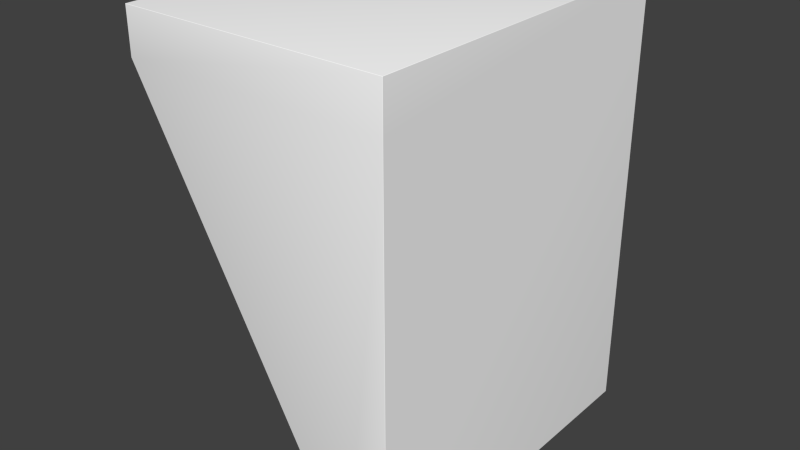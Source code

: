 # Source: nuclear2_alt.blend  (saved by Blender 2.70.5; exported with 4.5.12 LTS)
import bpy
from mathutils import Matrix  # noqa: F401  (used for matrix-valued properties, if any)

bpy.ops.wm.read_factory_settings(use_empty=True)
scene = bpy.context.scene
scene.name = 'Scene'

# ---- collections
col_collection_1 = bpy.data.collections.new('Collection 1'); scene.collection.children.link(col_collection_1)

# ---- materials (node trees are filled in below, after node groups)
mat_colobotmesh_mat_1 = bpy.data.materials.new('ColobotMesh_mat_1')
mat_colobotmesh_mat_1.alpha_threshold = 0.0
mat_colobotmesh_mat_1.use_transparent_shadow = False
mat_colobotmesh_mat_1.diffuse_color = (1.0, 1.0, 1.0, 1.0)
mat_colobotmesh_mat_1.specular_color = (0.0, 0.0, 0.0)
mat_colobotmesh_mat_1.roughness = 0.5
mat_colobotmesh_mat_2 = bpy.data.materials.new('ColobotMesh_mat_2')
mat_colobotmesh_mat_2.alpha_threshold = 0.0
mat_colobotmesh_mat_2.use_transparent_shadow = False
mat_colobotmesh_mat_2.diffuse_color = (1.0, 1.0, 1.0, 1.0)
mat_colobotmesh_mat_2.specular_color = (0.0, 0.0, 0.0)
mat_colobotmesh_mat_2.roughness = 0.5
mat_colobotmesh_mat_3 = bpy.data.materials.new('ColobotMesh_mat_3')
mat_colobotmesh_mat_3.alpha_threshold = 0.0
mat_colobotmesh_mat_3.use_transparent_shadow = False
mat_colobotmesh_mat_3.diffuse_color = (1.0, 1.0, 1.0, 1.0)
mat_colobotmesh_mat_3.specular_color = (0.0, 0.0, 0.0)
mat_colobotmesh_mat_3.roughness = 0.5

# ---- material node trees

# ---- world
world_world = bpy.data.worlds.new('World'); scene.world = world_world
world_world.color = (0.05088, 0.05088, 0.05088)
world_world.use_sun_shadow = False
world_world.sun_shadow_jitter_overblur = 0.0
world_world.cycles.sampling_method = 'MANUAL'
world_world.cycles.sample_map_resolution = 256

# ---- meshes
me_colobotmesh = bpy.data.meshes.new('ColobotMesh_')
me_colobotmesh.from_pydata([(4.985, -0.996, -3.0), (4.985, -0.996, 3.0), (-0.005642, -0.996, -3.0), (-0.01466, -0.9876, -3.008), (-0.01466, -0.996, -3.008), (-0.009091, -0.9954, -3.002), (-0.01202, -0.9936, -3.004), (-0.01397, -0.9908, -3.007), (-0.01362, -0.9967, -3.005), (-0.01154, -0.9969, -3.002), (-0.008741, -0.9967, -3.001), (-0.005642, -0.996, -4.0), (-0.01466, -0.996, -3.992), (-0.009091, -0.996, -3.999), (-0.01202, -0.996, -3.998), (-0.01397, -0.996, -3.995), (-0.01466, -0.004525, -3.992), (-0.006171, 0.00396, -3.992), (-0.005642, -0.004525, -4.0), (-0.01401, -0.001278, -3.992), (-0.01217, 0.001475, -3.992), (-0.01397, -0.004525, -3.995), (-0.01331, -0.001111, -3.995), (-0.01219, 0.001538, -3.995), (-0.01143, 0.0008318, -3.997), (-0.006049, 0.003314, -3.995), (-0.005906, 0.001475, -3.998), (-0.009418, 0.003314, -3.992), (-0.009508, 0.002657, -3.995), (-0.009489, 0.001538, -3.998), (-0.009091, -0.004525, -3.999), (-0.01202, -0.004525, -3.998), (-0.005763, -0.001278, -3.999), (-0.009346, -0.001111, -3.999), (-0.01212, -0.00105, -3.998), (5.977, 0.003961, -3.992), (5.985, -0.004524, -3.992), (5.977, -0.004524, -4.0), (5.98, 0.003315, -3.992), (5.983, 0.001476, -3.992), (5.977, 0.003315, -3.995), (5.98, 0.002536, -3.995), (5.982, 0.001044, -3.995), (5.982, 0.0003747, -3.996), (5.985, -0.004524, -3.995), (5.983, -0.004524, -3.998), (5.985, -0.001277, -3.992), (5.984, -0.001196, -3.995), (5.982, -0.001365, -3.997), (5.977, -0.001277, -3.999), (5.977, 0.001476, -3.998), (5.98, -0.004524, -3.999), (5.98, -0.001196, -3.999), (5.98, 0.001044, -3.997), (5.977, -0.996, -4.0), (5.985, -0.996, -3.992), (5.98, -0.996, -3.999), (5.983, -0.996, -3.998), (5.985, -0.996, -3.995), (5.985, -0.996, 3.992), (5.977, -0.996, 4.0), (5.985, -0.996, 3.995), (5.983, -0.996, 3.998), (5.98, -0.996, 3.999), (5.977, -0.004523, 4.0), (5.985, -0.004523, 3.992), (5.977, 0.003962, 3.992), (5.98, -0.004523, 3.999), (5.983, -0.004523, 3.998), (5.977, -0.001276, 3.999), (5.98, -0.001195, 3.999), (5.982, -0.001364, 3.997), (5.982, 0.0003757, 3.996), (5.985, -0.001276, 3.992), (5.983, 0.001477, 3.992), (5.985, -0.004523, 3.995), (5.984, -0.001195, 3.995), (5.982, 0.001045, 3.995), (5.977, 0.003316, 3.995), (5.977, 0.001477, 3.998), (5.98, 0.003316, 3.992), (5.98, 0.002537, 3.995), (5.98, 0.001045, 3.997), (-0.01466, -0.004524, 3.992), (-0.005642, -0.004524, 4.0), (-0.006171, 0.003961, 3.992), (-0.01397, -0.004524, 3.995), (-0.01202, -0.004524, 3.998), (-0.01401, -0.001277, 3.992), (-0.01331, -0.00111, 3.995), (-0.01212, -0.001049, 3.998), (-0.01143, 0.0008328, 3.997), (-0.005763, -0.001277, 3.999), (-0.005906, 0.001476, 3.998), (-0.009091, -0.004524, 3.999), (-0.009346, -0.00111, 3.999), (-0.009489, 0.001539, 3.998), (-0.009418, 0.003315, 3.992), (-0.01217, 0.001476, 3.992), (-0.006049, 0.003315, 3.995), (-0.009508, 0.002658, 3.995), (-0.01219, 0.001539, 3.995), (-0.005642, -0.996, 4.0), (-0.01466, -0.996, 3.992), (-0.009091, -0.996, 3.999), (-0.01202, -0.996, 3.998), (-0.01397, -0.996, 3.995), (4.985, -9.996, -3.992), (4.99, -9.988, -4.0), (4.986, -9.995, -3.995), (4.987, -9.994, -3.998), (4.988, -9.991, -3.999), (5.977, -9.988, -4.0), (5.985, -9.988, -3.992), (5.977, -9.996, -3.992), (5.98, -9.988, -3.999), (5.983, -9.988, -3.998), (5.977, -9.991, -3.999), (5.98, -9.991, -3.999), (5.983, -9.991, -3.998), (5.982, -9.993, -3.997), (5.985, -9.991, -3.992), (5.983, -9.994, -3.992), (5.985, -9.988, -3.995), (5.984, -9.991, -3.995), (5.983, -9.994, -3.995), (5.977, -9.995, -3.995), (5.977, -9.994, -3.998), (5.98, -9.995, -3.992), (5.98, -9.995, -3.995), (5.98, -9.994, -3.998), (4.985, -9.98, -3.0), (4.985, -9.996, -3.008), (4.994, -9.996, -3.008), (4.984, -9.984, -3.001), (4.984, -9.989, -3.002), (4.984, -9.993, -3.005), (4.991, -9.995, -3.007), (4.988, -9.991, -3.005), (4.986, -9.986, -3.003), (5.977, -9.996, 3.992), (5.985, -9.988, 3.992), (5.977, -9.988, 4.0), (5.98, -9.995, 3.992), (5.983, -9.994, 3.992), (5.977, -9.995, 3.995), (5.98, -9.995, 3.995), (5.983, -9.994, 3.995), (5.982, -9.993, 3.997), (5.985, -9.988, 3.995), (5.983, -9.988, 3.998), (5.985, -9.991, 3.992), (5.984, -9.991, 3.995), (5.983, -9.991, 3.998), (5.977, -9.991, 3.999), (5.977, -9.994, 3.998), (5.98, -9.988, 3.999), (5.98, -9.991, 3.999), (5.98, -9.994, 3.998), (4.99, -9.988, 4.0), (4.985, -9.996, 3.992), (4.988, -9.991, 3.999), (4.987, -9.994, 3.998), (4.986, -9.995, 3.995), (-0.01466, -0.9876, 3.008), (-0.005642, -0.996, 3.0), (-0.01466, -0.996, 3.008), (-0.01397, -0.9908, 3.007), (-0.01202, -0.9936, 3.004), (-0.009091, -0.9954, 3.002), (-0.008741, -0.9967, 3.001), (-0.01154, -0.9969, 3.002), (-0.01362, -0.9967, 3.005), (4.985, -9.996, 3.008), (4.985, -9.98, 3.0), (4.994, -9.996, 3.008), (4.984, -9.993, 3.005), (4.984, -9.989, 3.002), (4.984, -9.984, 3.001), (4.986, -9.986, 3.003), (4.988, -9.991, 3.005), (4.991, -9.995, 3.007)], [], [(54, 11, 18), (131, 0, 2), (159, 142, 60), (85, 66, 35), (141, 113, 55), (107, 114, 133), (107, 132, 4), (112, 108, 11), (133, 114, 140), (165, 2, 0), (36, 65, 59), (160, 173, 175), (83, 164, 166), (12, 4, 3), (173, 160, 103), (174, 165, 1), (131, 174, 1), (102, 60, 64), (8, 7, 3), (9, 6, 7), (5, 6, 9), (2, 5, 10), (16, 19, 22), (19, 20, 23), (21, 22, 34), (22, 23, 24), (17, 25, 28), (25, 26, 29), (27, 28, 23), (28, 29, 24), (18, 30, 33), (30, 31, 34), (32, 33, 29), (33, 34, 24), (35, 38, 41), (38, 39, 42), (40, 41, 53), (41, 42, 43), (36, 44, 47), (44, 45, 48), (46, 47, 42), (47, 48, 43), (37, 49, 52), (49, 50, 53), (51, 52, 48), (52, 53, 43), (64, 67, 70), (67, 68, 71), (69, 70, 82), (70, 71, 72), (65, 73, 76), (73, 74, 77), (75, 76, 71), (76, 77, 72), (66, 78, 81), (78, 79, 82), (80, 81, 77), (81, 82, 72), (83, 86, 89), (86, 87, 90), (88, 89, 101), (89, 90, 91), (84, 92, 95), (92, 93, 96), (94, 95, 90), (95, 96, 91), (85, 97, 100), (97, 98, 101), (99, 100, 96), (100, 101, 91), (112, 115, 118), (115, 116, 119), (117, 118, 130), (118, 119, 120), (113, 121, 124), (121, 122, 125), (123, 124, 119), (124, 125, 120), (114, 126, 129), (126, 127, 130), (128, 129, 125), (129, 130, 120), (137, 136, 132), (138, 135, 136), (134, 135, 138), (131, 134, 139), (140, 143, 146), (143, 144, 147), (145, 146, 158), (146, 147, 148), (141, 149, 152), (149, 150, 153), (151, 152, 147), (152, 153, 148), (142, 154, 157), (154, 155, 158), (156, 157, 153), (157, 158, 148), (170, 169, 165), (171, 168, 169), (167, 168, 171), (164, 167, 172), (179, 178, 174), (180, 177, 178), (176, 177, 180), (173, 176, 181), (11, 108, 111), (13, 111, 110), (14, 110, 109), (15, 109, 107), (83, 103, 106), (86, 106, 105), (87, 105, 104), (94, 104, 102), (36, 55, 58), (44, 58, 57), (45, 57, 56), (51, 56, 54), (59, 65, 75), (61, 75, 68), (62, 68, 67), (63, 67, 64), (66, 85, 99), (78, 99, 93), (79, 93, 92), (69, 92, 84), (103, 160, 163), (106, 163, 162), (105, 162, 161), (104, 161, 159), (60, 142, 156), (63, 156, 150), (62, 150, 149), (61, 149, 141), (55, 113, 123), (58, 123, 116), (57, 116, 115), (56, 115, 112), (17, 35, 40), (25, 40, 50), (26, 50, 49), (32, 49, 37), (12, 16, 21), (15, 21, 31), (14, 31, 30), (13, 30, 18), (142, 159, 161), (154, 161, 162), (155, 162, 163), (145, 163, 160), (108, 112, 117), (111, 117, 127), (110, 127, 126), (109, 126, 114), (35, 66, 80), (38, 80, 74), (39, 74, 73), (46, 73, 65), (164, 3, 7), (167, 7, 6), (168, 6, 5), (169, 5, 2), (140, 114, 128), (143, 128, 122), (144, 122, 121), (151, 121, 113), (173, 166, 172), (176, 172, 171), (177, 171, 170), (178, 170, 165), (16, 83, 88), (19, 88, 98), (20, 98, 97), (27, 97, 85), (131, 2, 10), (134, 10, 9), (135, 9, 8), (136, 8, 4), (133, 175, 181), (137, 181, 180), (138, 180, 179), (139, 179, 174), (164, 83, 16), (37, 54, 18), (102, 159, 60), (17, 85, 35), (59, 141, 55), (132, 107, 133), (12, 107, 4), (54, 112, 11), (175, 133, 140), (1, 165, 0), (55, 36, 59), (140, 160, 175), (103, 83, 166), (16, 12, 3), (166, 173, 103), (0, 131, 1), (84, 102, 64), (4, 8, 3), (8, 9, 7), (10, 5, 9), (21, 16, 22), (22, 19, 23), (31, 21, 34), (34, 22, 24), (27, 17, 28), (28, 25, 29), (20, 27, 23), (23, 28, 24), (32, 18, 33), (33, 30, 34), (26, 32, 29), (29, 33, 24), (40, 35, 41), (41, 38, 42), (50, 40, 53), (53, 41, 43), (46, 36, 47), (47, 44, 48), (39, 46, 42), (42, 47, 43), (51, 37, 52), (52, 49, 53), (45, 51, 48), (48, 52, 43), (69, 64, 70), (70, 67, 71), (79, 69, 82), (82, 70, 72), (75, 65, 76), (76, 73, 77), (68, 75, 71), (71, 76, 72), (80, 66, 81), (81, 78, 82), (74, 80, 77), (77, 81, 72), (88, 83, 89), (89, 86, 90), (98, 88, 101), (101, 89, 91), (94, 84, 95), (95, 92, 96), (87, 94, 90), (90, 95, 91), (99, 85, 100), (100, 97, 101), (93, 99, 96), (96, 100, 91), (117, 112, 118), (118, 115, 119), (127, 117, 130), (130, 118, 120), (123, 113, 124), (124, 121, 125), (116, 123, 119), (119, 124, 120), (128, 114, 129), (129, 126, 130), (122, 128, 125), (125, 129, 120), (133, 137, 132), (137, 138, 136), (139, 134, 138), (145, 140, 146), (146, 143, 147), (155, 145, 158), (158, 146, 148), (151, 141, 152), (152, 149, 153), (144, 151, 147), (147, 152, 148), (156, 142, 157), (157, 154, 158), (150, 156, 153), (153, 157, 148), (170, 171, 169), (172, 167, 171), (166, 164, 172), (179, 180, 178), (181, 176, 180), (175, 173, 181), (13, 11, 111), (14, 13, 110), (15, 14, 109), (12, 15, 107), (86, 83, 106), (87, 86, 105), (94, 87, 104), (84, 94, 102), (44, 36, 58), (45, 44, 57), (51, 45, 56), (37, 51, 54), (61, 59, 75), (62, 61, 68), (63, 62, 67), (60, 63, 64), (78, 66, 99), (79, 78, 93), (69, 79, 92), (64, 69, 84), (106, 103, 163), (105, 106, 162), (104, 105, 161), (102, 104, 159), (63, 60, 156), (62, 63, 150), (61, 62, 149), (59, 61, 141), (58, 55, 123), (57, 58, 116), (56, 57, 115), (54, 56, 112), (25, 17, 40), (26, 25, 50), (32, 26, 49), (18, 32, 37), (15, 12, 21), (14, 15, 31), (13, 14, 30), (11, 13, 18), (154, 142, 161), (155, 154, 162), (145, 155, 163), (140, 145, 160), (111, 108, 117), (110, 111, 127), (109, 110, 126), (107, 109, 114), (38, 35, 80), (39, 38, 74), (46, 39, 73), (36, 46, 65), (167, 164, 7), (168, 167, 6), (169, 168, 5), (165, 169, 2), (143, 140, 128), (144, 143, 122), (151, 144, 121), (141, 151, 113), (176, 173, 172), (177, 176, 171), (178, 177, 170), (174, 178, 165), (19, 16, 88), (20, 19, 98), (27, 20, 97), (17, 27, 85), (134, 131, 10), (135, 134, 9), (136, 135, 8), (132, 136, 4), (137, 133, 181), (138, 137, 180), (139, 138, 179), (131, 139, 174), (3, 164, 16)])
me_colobotmesh.polygons.foreach_set('use_smooth', [True] * 360)
me_colobotmesh.polygons.foreach_set('material_index', [0, 1, 0, 2, 0, 1, 1, 0, 1, 1, 0, 1, 1, 1, 1, 1, 1, 0, 1, 1, 1, 1, 1, 1, 1, 1, 2, 2, 2, 2, 0, 0, 0, 0, 2, 2, 2, 2, 0, 0, 0, 0, 0, 0, 0, 0, 0, 0, 0, 0, 0, 0, 0, 0, 2, 2, 2, 2, 1, 1, 1, 1, 0, 0, 0, 0, 2, 2, 2, 2, 0, 0, 0, 0, 0, 0, 0, 0, 1, 1, 1, 1, 1, 1, 1, 1, 1, 1, 1, 1, 0, 0, 0, 0, 0, 0, 0, 0, 1, 1, 1, 1, 1, 1, 1, 1, 0, 0, 1, 1, 1, 1, 0, 0, 0, 0, 0, 0, 0, 0, 0, 0, 2, 2, 0, 0, 1, 1, 0, 0, 0, 0, 0, 0, 0, 0, 0, 0, 2, 2, 0, 0, 1, 1, 0, 0, 0, 0, 1, 1, 0, 0, 1, 1, 2, 2, 0, 0, 1, 1, 1, 1, 1, 1, 0, 0, 1, 1, 1, 1, 1, 1, 2, 2, 1, 1, 1, 1, 1, 1, 1, 1, 1, 0, 0, 2, 0, 1, 1, 0, 1, 1, 0, 1, 1, 1, 1, 1, 0, 1, 1, 1, 1, 1, 1, 1, 2, 2, 2, 2, 0, 0, 0, 0, 2, 2, 2, 2, 0, 0, 0, 0, 0, 0, 0, 0, 0, 0, 0, 0, 0, 0, 0, 0, 2, 2, 2, 2, 1, 1, 1, 1, 0, 0, 0, 0, 2, 2, 2, 2, 0, 0, 0, 0, 0, 0, 0, 0, 1, 1, 1, 1, 1, 1, 1, 1, 1, 1, 1, 0, 0, 0, 0, 0, 0, 0, 0, 1, 1, 1, 1, 1, 1, 0, 0, 1, 1, 1, 1, 0, 0, 0, 0, 0, 0, 0, 0, 0, 0, 2, 2, 0, 0, 1, 1, 0, 0, 0, 0, 0, 0, 0, 0, 0, 0, 2, 2, 0, 0, 1, 1, 0, 0, 0, 0, 1, 1, 0, 0, 1, 1, 2, 2, 0, 0, 1, 1, 1, 1, 1, 1, 0, 0, 1, 1, 1, 1, 1, 1, 2, 2, 1, 1, 1, 1, 1, 1, 1, 1, 1])
_uv = me_colobotmesh.uv_layers.new(name='UV_1')
_uv.uv.foreach_set('vector', [0.5961, 0.8535, 0.8765, 0.8535, 0.8765, 0.8884, 0.6582, 0.9863, 0.666, 0.9941, 0.666, 0.9941, 0.6424, 0.5374, 0.5961, 0.5374, 0.5961, 0.8535, 0.2477, 0.9979, 0.002301, 0.9979, 0.002301, 0.8771, 0.5025, 0.0529, 0.9982, 0.0529, 0.9982, 0.3692, 0.6085, 0.985, 0.6098, 0.985, 0.6085, 0.9862, 0.6659, 0.9863, 0.6583, 0.9863, 0.6583, 0.9941, 0.5961, 0.5374, 0.6424, 0.5374, 0.8765, 0.8535, 0.6085, 0.9862, 0.6098, 0.985, 0.6098, 0.995, 0.6582, 0.9903, 0.666, 0.9863, 0.666, 0.9903, 0.9982, 0.4041, 0.5025, 0.4041, 0.5025, 0.3692, 0.6085, 0.995, 0.6085, 0.9938, 0.6085, 0.9938, 0.6637, 0.9958, 0.6649, 0.9945, 0.6649, 0.9945, 0.6649, 0.9858, 0.6649, 0.987, 0.6649, 0.987, 0.6659, 0.9863, 0.6583, 0.9863, 0.6583, 0.9941, 0.6582, 0.9863, 0.666, 0.9941, 0.666, 0.9941, 0.666, 0.9863, 0.6582, 0.9863, 0.6582, 0.9941, 0.8765, 0.8535, 0.5961, 0.8535, 0.5961, 0.8884, 0.666, 0.9941, 0.666, 0.9941, 0.666, 0.9941, 0.666, 0.9941, 0.666, 0.9941, 0.666, 0.9941, 0.666, 0.9941, 0.666, 0.9941, 0.666, 0.9941, 0.666, 0.9941, 0.666, 0.9941, 0.666, 0.9941, 0.6637, 0.9858, 0.6637, 0.9858, 0.6637, 0.9858, 0.6637, 0.9858, 0.6637, 0.9858, 0.6637, 0.9858, 0.6637, 0.9858, 0.6637, 0.9858, 0.6637, 0.9858, 0.6637, 0.9858, 0.6637, 0.9858, 0.6637, 0.9858, 0.2477, 0.8771, 0.2477, 0.877, 0.2478, 0.877, 0.2477, 0.877, 0.2477, 0.877, 0.2478, 0.877, 0.2478, 0.8771, 0.2478, 0.877, 0.2479, 0.877, 0.2478, 0.877, 0.2478, 0.877, 0.2479, 0.877, 0.8765, 0.8884, 0.8767, 0.8884, 0.8767, 0.8885, 0.8767, 0.8884, 0.8768, 0.8884, 0.8768, 0.8885, 0.8765, 0.8885, 0.8767, 0.8885, 0.8767, 0.8886, 0.8767, 0.8885, 0.8768, 0.8885, 0.8768, 0.8886, 0.002301, 0.8771, 0.002168, 0.8771, 0.002165, 0.877, 0.002168, 0.8771, 0.002055, 0.8771, 0.002073, 0.877, 0.002301, 0.877, 0.002165, 0.877, 0.002172, 0.877, 0.002165, 0.877, 0.002073, 0.877, 0.0021, 0.877, 0.9982, 0.4041, 0.9984, 0.4041, 0.9984, 0.4043, 0.9984, 0.4041, 0.9986, 0.4041, 0.9985, 0.4042, 0.9982, 0.4042, 0.9984, 0.4043, 0.9984, 0.4043, 0.9984, 0.4043, 0.9985, 0.4042, 0.9985, 0.4043, 0.5961, 0.8884, 0.5961, 0.8885, 0.5959, 0.8885, 0.5961, 0.8885, 0.5961, 0.8886, 0.596, 0.8886, 0.5959, 0.8884, 0.5959, 0.8885, 0.5958, 0.8885, 0.5959, 0.8885, 0.596, 0.8886, 0.5959, 0.8885, 0.5961, 0.8884, 0.5959, 0.8884, 0.5959, 0.8885, 0.5959, 0.8884, 0.5958, 0.8884, 0.5958, 0.8885, 0.5961, 0.8885, 0.5959, 0.8885, 0.596, 0.8886, 0.5959, 0.8885, 0.5958, 0.8885, 0.5959, 0.8885, 0.5025, 0.4041, 0.5025, 0.4042, 0.5023, 0.4043, 0.5025, 0.4042, 0.5025, 0.4043, 0.5023, 0.4043, 0.5023, 0.4041, 0.5023, 0.4043, 0.5021, 0.4042, 0.5023, 0.4043, 0.5023, 0.4043, 0.5022, 0.4043, 0.002301, 0.9979, 0.002301, 0.998, 0.002165, 0.998, 0.002301, 0.998, 0.002301, 0.998, 0.002172, 0.998, 0.002168, 0.9979, 0.002165, 0.998, 0.002073, 0.998, 0.002165, 0.998, 0.002172, 0.998, 0.0021, 0.998, 0.6637, 0.9958, 0.6637, 0.9958, 0.6637, 0.9958, 0.6637, 0.9958, 0.6637, 0.9958, 0.6637, 0.9958, 0.6637, 0.9958, 0.6637, 0.9958, 0.6637, 0.9958, 0.6637, 0.9958, 0.6637, 0.9958, 0.6637, 0.9958, 0.8765, 0.8884, 0.8765, 0.8885, 0.8767, 0.8885, 0.8765, 0.8885, 0.8765, 0.8886, 0.8767, 0.8886, 0.8767, 0.8884, 0.8767, 0.8885, 0.8768, 0.8885, 0.8767, 0.8885, 0.8767, 0.8886, 0.8768, 0.8886, 0.2477, 0.9979, 0.2478, 0.9979, 0.2478, 0.998, 0.2478, 0.9979, 0.2479, 0.9979, 0.2479, 0.998, 0.2477, 0.998, 0.2478, 0.998, 0.2478, 0.998, 0.2478, 0.998, 0.2479, 0.998, 0.2479, 0.998, 0.5961, 0.5374, 0.5959, 0.5374, 0.5959, 0.5373, 0.5959, 0.5374, 0.5958, 0.5374, 0.5958, 0.5373, 0.5961, 0.5373, 0.5959, 0.5373, 0.5959, 0.5372, 0.5959, 0.5373, 0.5958, 0.5373, 0.5958, 0.5372, 0.9982, 0.0529, 0.9982, 0.05278, 0.9984, 0.05278, 0.9982, 0.05278, 0.9982, 0.05269, 0.9984, 0.05268, 0.9984, 0.0529, 0.9984, 0.05278, 0.9986, 0.05278, 0.9984, 0.05278, 0.9984, 0.05268, 0.9985, 0.05271, 0.6098, 0.985, 0.6098, 0.985, 0.6098, 0.985, 0.6098, 0.985, 0.6098, 0.985, 0.6098, 0.985, 0.6098, 0.985, 0.6098, 0.985, 0.6098, 0.985, 0.6098, 0.985, 0.6098, 0.985, 0.6098, 0.985, 0.666, 0.9863, 0.666, 0.9863, 0.666, 0.9863, 0.666, 0.9863, 0.666, 0.9863, 0.666, 0.9863, 0.666, 0.9863, 0.666, 0.9863, 0.666, 0.9863, 0.666, 0.9863, 0.666, 0.9863, 0.666, 0.9863, 0.6098, 0.995, 0.6098, 0.995, 0.6098, 0.995, 0.6098, 0.995, 0.6098, 0.995, 0.6098, 0.995, 0.6098, 0.995, 0.6098, 0.995, 0.6098, 0.995, 0.6098, 0.995, 0.6098, 0.995, 0.6098, 0.995, 0.5025, 0.0529, 0.5023, 0.0529, 0.5023, 0.05278, 0.5023, 0.0529, 0.5021, 0.0529, 0.5021, 0.05277, 0.5025, 0.05278, 0.5023, 0.05278, 0.5023, 0.05268, 0.5023, 0.05278, 0.5021, 0.05277, 0.5021, 0.05271, 0.5961, 0.5374, 0.5961, 0.5373, 0.5959, 0.5373, 0.5961, 0.5373, 0.5961, 0.5372, 0.5959, 0.5372, 0.5959, 0.5374, 0.5959, 0.5373, 0.5958, 0.5373, 0.5959, 0.5373, 0.5959, 0.5372, 0.5958, 0.5372, 0.6649, 0.9945, 0.6649, 0.9945, 0.6649, 0.9945, 0.6649, 0.9945, 0.6649, 0.9945, 0.6649, 0.9945, 0.6649, 0.9945, 0.6649, 0.9945, 0.6649, 0.9945, 0.6649, 0.9945, 0.6649, 0.9945, 0.6649, 0.9945, 0.666, 0.9863, 0.666, 0.9863, 0.666, 0.9863, 0.666, 0.9863, 0.666, 0.9863, 0.666, 0.9863, 0.666, 0.9863, 0.666, 0.9863, 0.666, 0.9863, 0.6659, 0.9863, 0.666, 0.9863, 0.666, 0.9863, 0.8765, 0.8535, 0.6424, 0.5374, 0.6425, 0.5373, 0.8767, 0.8535, 0.6425, 0.5373, 0.6425, 0.5372, 0.666, 0.9941, 0.666, 0.9863, 0.666, 0.9863, 0.666, 0.9941, 0.666, 0.9863, 0.6659, 0.9863, 0.6637, 0.9958, 0.6649, 0.9958, 0.6649, 0.9958, 0.6637, 0.9958, 0.6649, 0.9958, 0.6649, 0.9958, 0.8768, 0.8884, 0.8768, 0.8535, 0.8767, 0.8535, 0.8767, 0.8884, 0.8767, 0.8535, 0.8765, 0.8535, 0.9982, 0.4041, 0.9982, 0.3692, 0.9984, 0.3692, 0.9984, 0.4041, 0.9984, 0.3692, 0.9986, 0.3692, 0.5958, 0.8884, 0.5958, 0.8535, 0.5959, 0.8535, 0.5959, 0.8884, 0.5959, 0.8535, 0.5961, 0.8535, 0.5025, 0.3692, 0.5025, 0.4041, 0.5023, 0.4041, 0.5023, 0.3692, 0.5023, 0.4041, 0.5021, 0.4041, 0.5958, 0.8535, 0.5958, 0.8884, 0.5959, 0.8884, 0.5959, 0.8535, 0.5959, 0.8884, 0.5961, 0.8884, 0.002301, 0.9979, 0.2477, 0.9979, 0.2477, 0.998, 0.002301, 0.998, 0.2477, 0.998, 0.2477, 0.998, 0.5961, 0.8886, 0.8765, 0.8886, 0.8765, 0.8885, 0.5961, 0.8885, 0.8765, 0.8885, 0.8765, 0.8884, 0.6583, 0.9941, 0.6583, 0.9863, 0.6582, 0.9863, 0.6582, 0.9941, 0.6582, 0.9863, 0.6582, 0.9863, 0.8768, 0.8535, 0.6425, 0.5372, 0.6425, 0.5373, 0.8767, 0.8535, 0.6425, 0.5373, 0.6424, 0.5374, 0.5961, 0.8535, 0.5961, 0.5374, 0.5959, 0.5374, 0.5959, 0.8535, 0.5959, 0.5374, 0.5958, 0.5374, 0.5021, 0.3692, 0.5021, 0.0529, 0.5023, 0.0529, 0.5023, 0.3692, 0.5023, 0.0529, 0.5025, 0.0529, 0.9982, 0.3692, 0.9982, 0.0529, 0.9984, 0.0529, 0.9984, 0.3692, 0.9984, 0.0529, 0.9986, 0.0529, 0.5958, 0.8535, 0.5958, 0.5374, 0.5959, 0.5374, 0.5959, 0.8535, 0.5959, 0.5374, 0.5961, 0.5374, 0.2477, 0.8771, 0.002301, 0.8771, 0.002301, 0.877, 0.2477, 0.877, 0.002301, 0.877, 0.002301, 0.877, 0.8765, 0.8886, 0.5961, 0.8886, 0.5961, 0.8885, 0.8765, 0.8885, 0.5961, 0.8885, 0.5961, 0.8884, 0.6649, 0.9858, 0.6637, 0.9858, 0.6637, 0.9858, 0.6649, 0.9858, 0.6637, 0.9858, 0.6637, 0.9858, 0.8768, 0.8535, 0.8768, 0.8884, 0.8767, 0.8884, 0.8767, 0.8535, 0.8767, 0.8884, 0.8765, 0.8884, 0.5961, 0.5374, 0.6424, 0.5374, 0.6425, 0.5373, 0.5961, 0.5373, 0.6425, 0.5373, 0.6425, 0.5372, 0.6098, 0.995, 0.6085, 0.995, 0.6085, 0.995, 0.6098, 0.995, 0.6085, 0.995, 0.6085, 0.995, 0.6424, 0.5374, 0.5961, 0.5374, 0.5961, 0.5373, 0.6425, 0.5373, 0.5961, 0.5373, 0.5961, 0.5372, 0.6085, 0.985, 0.6098, 0.985, 0.6098, 0.985, 0.6085, 0.985, 0.6098, 0.985, 0.6098, 0.985, 0.002301, 0.8771, 0.002301, 0.9979, 0.002168, 0.9979, 0.002168, 0.8771, 0.002168, 0.9979, 0.002055, 0.9979, 0.9982, 0.4043, 0.5025, 0.4043, 0.5025, 0.4042, 0.9982, 0.4042, 0.5025, 0.4042, 0.5025, 0.4041, 0.6649, 0.9945, 0.6649, 0.987, 0.6649, 0.987, 0.6649, 0.9945, 0.6649, 0.987, 0.6649, 0.987, 0.6582, 0.9903, 0.666, 0.9863, 0.666, 0.9863, 0.6582, 0.9903, 0.666, 0.9863, 0.666, 0.9863, 0.6098, 0.995, 0.6098, 0.985, 0.6098, 0.985, 0.6098, 0.995, 0.6098, 0.985, 0.6098, 0.985, 0.5025, 0.05269, 0.9982, 0.05269, 0.9982, 0.05278, 0.5025, 0.05278, 0.9982, 0.05278, 0.9982, 0.0529, 0.6659, 0.9863, 0.6659, 0.9941, 0.666, 0.9941, 0.666, 0.9863, 0.666, 0.9941, 0.666, 0.9941, 0.6582, 0.9863, 0.666, 0.9941, 0.666, 0.9941, 0.6582, 0.9863, 0.666, 0.9941, 0.666, 0.9941, 0.6637, 0.9858, 0.6637, 0.9958, 0.6637, 0.9958, 0.6637, 0.9858, 0.6637, 0.9958, 0.6637, 0.9958, 0.2479, 0.8771, 0.2479, 0.9979, 0.2478, 0.9979, 0.2478, 0.8771, 0.2478, 0.9979, 0.2477, 0.9979, 0.6582, 0.9863, 0.666, 0.9941, 0.666, 0.9941, 0.6582, 0.9863, 0.666, 0.9941, 0.666, 0.9941, 0.6582, 0.9863, 0.6582, 0.9941, 0.6582, 0.9941, 0.6582, 0.9863, 0.6582, 0.9941, 0.6583, 0.9941, 0.6085, 0.9862, 0.6085, 0.9938, 0.6085, 0.9938, 0.6085, 0.9862, 0.6085, 0.9938, 0.6085, 0.9938, 0.666, 0.9863, 0.6582, 0.9863, 0.6582, 0.9863, 0.666, 0.9863, 0.6582, 0.9863, 0.6582, 0.9863, 0.6649, 0.9945, 0.6637, 0.9958, 0.6637, 0.9858, 0.5961, 0.8884, 0.5961, 0.8535, 0.8765, 0.8884, 0.8765, 0.8535, 0.6424, 0.5374, 0.5961, 0.8535, 0.2477, 0.8771, 0.2477, 0.9979, 0.002301, 0.8771, 0.5025, 0.3692, 0.5025, 0.0529, 0.9982, 0.3692, 0.6085, 0.9862, 0.6085, 0.985, 0.6085, 0.9862, 0.6659, 0.9941, 0.6659, 0.9863, 0.6583, 0.9941, 0.5961, 0.8535, 0.5961, 0.5374, 0.8765, 0.8535, 0.6085, 0.9938, 0.6085, 0.9862, 0.6098, 0.995, 0.6582, 0.9941, 0.6582, 0.9903, 0.666, 0.9903, 0.9982, 0.3692, 0.9982, 0.4041, 0.5025, 0.3692, 0.6098, 0.995, 0.6085, 0.995, 0.6085, 0.9938, 0.6649, 0.9958, 0.6637, 0.9958, 0.6649, 0.9945, 0.6637, 0.9858, 0.6649, 0.9858, 0.6649, 0.987, 0.6659, 0.9941, 0.6659, 0.9863, 0.6583, 0.9941, 0.666, 0.9941, 0.666, 0.9863, 0.6582, 0.9941, 0.8765, 0.8884, 0.8765, 0.8535, 0.5961, 0.8884, 0.666, 0.9941, 0.666, 0.9941, 0.666, 0.9941, 0.666, 0.9941, 0.666, 0.9941, 0.666, 0.9941, 0.666, 0.9941, 0.666, 0.9941, 0.666, 0.9941, 0.6637, 0.9858, 0.6637, 0.9858, 0.6637, 0.9858, 0.6637, 0.9858, 0.6637, 0.9858, 0.6637, 0.9858, 0.6637, 0.9858, 0.6637, 0.9858, 0.6637, 0.9858, 0.6637, 0.9858, 0.6637, 0.9858, 0.6637, 0.9858, 0.2478, 0.8771, 0.2477, 0.8771, 0.2478, 0.877, 0.2478, 0.877, 0.2477, 0.877, 0.2478, 0.877, 0.2479, 0.8771, 0.2478, 0.8771, 0.2479, 0.877, 0.2479, 0.877, 0.2478, 0.877, 0.2479, 0.877, 0.8765, 0.8885, 0.8765, 0.8884, 0.8767, 0.8885, 0.8767, 0.8885, 0.8767, 0.8884, 0.8768, 0.8885, 0.8765, 0.8886, 0.8765, 0.8885, 0.8767, 0.8886, 0.8767, 0.8886, 0.8767, 0.8885, 0.8768, 0.8886, 0.002301, 0.877, 0.002301, 0.8771, 0.002165, 0.877, 0.002165, 0.877, 0.002168, 0.8771, 0.002073, 0.877, 0.002301, 0.877, 0.002301, 0.877, 0.002172, 0.877, 0.002172, 0.877, 0.002165, 0.877, 0.0021, 0.877, 0.9982, 0.4042, 0.9982, 0.4041, 0.9984, 0.4043, 0.9984, 0.4043, 0.9984, 0.4041, 0.9985, 0.4042, 0.9982, 0.4043, 0.9982, 0.4042, 0.9984, 0.4043, 0.9984, 0.4043, 0.9984, 0.4043, 0.9985, 0.4043, 0.5959, 0.8884, 0.5961, 0.8884, 0.5959, 0.8885, 0.5959, 0.8885, 0.5961, 0.8885, 0.596, 0.8886, 0.5958, 0.8884, 0.5959, 0.8884, 0.5958, 0.8885, 0.5958, 0.8885, 0.5959, 0.8885, 0.5959, 0.8885, 0.5961, 0.8885, 0.5961, 0.8884, 0.5959, 0.8885, 0.5959, 0.8885, 0.5959, 0.8884, 0.5958, 0.8885, 0.5961, 0.8886, 0.5961, 0.8885, 0.596, 0.8886, 0.596, 0.8886, 0.5959, 0.8885, 0.5959, 0.8885, 0.5023, 0.4041, 0.5025, 0.4041, 0.5023, 0.4043, 0.5023, 0.4043, 0.5025, 0.4042, 0.5023, 0.4043, 0.5021, 0.4041, 0.5023, 0.4041, 0.5021, 0.4042, 0.5021, 0.4042, 0.5023, 0.4043, 0.5022, 0.4043, 0.002168, 0.9979, 0.002301, 0.9979, 0.002165, 0.998, 0.002165, 0.998, 0.002301, 0.998, 0.002172, 0.998, 0.002055, 0.9979, 0.002168, 0.9979, 0.002073, 0.998, 0.002073, 0.998, 0.002165, 0.998, 0.0021, 0.998, 0.6637, 0.9958, 0.6637, 0.9958, 0.6637, 0.9958, 0.6637, 0.9958, 0.6637, 0.9958, 0.6637, 0.9958, 0.6637, 0.9958, 0.6637, 0.9958, 0.6637, 0.9958, 0.6637, 0.9958, 0.6637, 0.9958, 0.6637, 0.9958, 0.8767, 0.8884, 0.8765, 0.8884, 0.8767, 0.8885, 0.8767, 0.8885, 0.8765, 0.8885, 0.8767, 0.8886, 0.8768, 0.8884, 0.8767, 0.8884, 0.8768, 0.8885, 0.8768, 0.8885, 0.8767, 0.8885, 0.8768, 0.8886, 0.2477, 0.998, 0.2477, 0.9979, 0.2478, 0.998, 0.2478, 0.998, 0.2478, 0.9979, 0.2479, 0.998, 0.2477, 0.998, 0.2477, 0.998, 0.2478, 0.998, 0.2478, 0.998, 0.2478, 0.998, 0.2479, 0.998, 0.5961, 0.5373, 0.5961, 0.5374, 0.5959, 0.5373, 0.5959, 0.5373, 0.5959, 0.5374, 0.5958, 0.5373, 0.5961, 0.5372, 0.5961, 0.5373, 0.5959, 0.5372, 0.5959, 0.5372, 0.5959, 0.5373, 0.5958, 0.5372, 0.9984, 0.0529, 0.9982, 0.0529, 0.9984, 0.05278, 0.9984, 0.05278, 0.9982, 0.05278, 0.9984, 0.05268, 0.9986, 0.0529, 0.9984, 0.0529, 0.9986, 0.05278, 0.9986, 0.05278, 0.9984, 0.05278, 0.9985, 0.05271, 0.6098, 0.985, 0.6098, 0.985, 0.6098, 0.985, 0.6098, 0.985, 0.6098, 0.985, 0.6098, 0.985, 0.6098, 0.985, 0.6098, 0.985, 0.6098, 0.985, 0.6098, 0.985, 0.6098, 0.985, 0.6098, 0.985, 0.666, 0.9863, 0.666, 0.9863, 0.666, 0.9863, 0.666, 0.9863, 0.666, 0.9863, 0.666, 0.9863, 0.666, 0.9863, 0.666, 0.9863, 0.666, 0.9863, 0.6098, 0.995, 0.6098, 0.995, 0.6098, 0.995, 0.6098, 0.995, 0.6098, 0.995, 0.6098, 0.995, 0.6098, 0.995, 0.6098, 0.995, 0.6098, 0.995, 0.6098, 0.995, 0.6098, 0.995, 0.6098, 0.995, 0.5025, 0.05278, 0.5025, 0.0529, 0.5023, 0.05278, 0.5023, 0.05278, 0.5023, 0.0529, 0.5021, 0.05277, 0.5025, 0.05269, 0.5025, 0.05278, 0.5023, 0.05268, 0.5023, 0.05268, 0.5023, 0.05278, 0.5021, 0.05271, 0.5959, 0.5374, 0.5961, 0.5374, 0.5959, 0.5373, 0.5959, 0.5373, 0.5961, 0.5373, 0.5959, 0.5372, 0.5958, 0.5374, 0.5959, 0.5374, 0.5958, 0.5373, 0.5958, 0.5373, 0.5959, 0.5373, 0.5958, 0.5372, 0.6649, 0.9945, 0.6649, 0.9945, 0.6649, 0.9945, 0.6649, 0.9945, 0.6649, 0.9945, 0.6649, 0.9945, 0.6649, 0.9945, 0.6649, 0.9945, 0.6649, 0.9945, 0.666, 0.9863, 0.666, 0.9863, 0.666, 0.9863, 0.666, 0.9863, 0.666, 0.9863, 0.666, 0.9863, 0.6659, 0.9863, 0.6659, 0.9863, 0.666, 0.9863, 0.8767, 0.8535, 0.8765, 0.8535, 0.6425, 0.5373, 0.8768, 0.8535, 0.8767, 0.8535, 0.6425, 0.5372, 0.666, 0.9941, 0.666, 0.9941, 0.666, 0.9863, 0.6659, 0.9941, 0.666, 0.9941, 0.6659, 0.9863, 0.6637, 0.9958, 0.6637, 0.9958, 0.6649, 0.9958, 0.6637, 0.9958, 0.6637, 0.9958, 0.6649, 0.9958, 0.8767, 0.8884, 0.8768, 0.8884, 0.8767, 0.8535, 0.8765, 0.8884, 0.8767, 0.8884, 0.8765, 0.8535, 0.9984, 0.4041, 0.9982, 0.4041, 0.9984, 0.3692, 0.9986, 0.4041, 0.9984, 0.4041, 0.9986, 0.3692, 0.5959, 0.8884, 0.5958, 0.8884, 0.5959, 0.8535, 0.5961, 0.8884, 0.5959, 0.8884, 0.5961, 0.8535, 0.5023, 0.3692, 0.5025, 0.3692, 0.5023, 0.4041, 0.5021, 0.3692, 0.5023, 0.3692, 0.5021, 0.4041, 0.5959, 0.8535, 0.5958, 0.8535, 0.5959, 0.8884, 0.5961, 0.8535, 0.5959, 0.8535, 0.5961, 0.8884, 0.002301, 0.998, 0.002301, 0.9979, 0.2477, 0.998, 0.002301, 0.998, 0.002301, 0.998, 0.2477, 0.998, 0.5961, 0.8885, 0.5961, 0.8886, 0.8765, 0.8885, 0.5961, 0.8884, 0.5961, 0.8885, 0.8765, 0.8884, 0.6582, 0.9941, 0.6583, 0.9941, 0.6582, 0.9863, 0.6582, 0.9941, 0.6582, 0.9941, 0.6582, 0.9863, 0.8767, 0.8535, 0.8768, 0.8535, 0.6425, 0.5373, 0.8765, 0.8535, 0.8767, 0.8535, 0.6424, 0.5374, 0.5959, 0.8535, 0.5961, 0.8535, 0.5959, 0.5374, 0.5958, 0.8535, 0.5959, 0.8535, 0.5958, 0.5374, 0.5023, 0.3692, 0.5021, 0.3692, 0.5023, 0.0529, 0.5025, 0.3692, 0.5023, 0.3692, 0.5025, 0.0529, 0.9984, 0.3692, 0.9982, 0.3692, 0.9984, 0.0529, 0.9986, 0.3692, 0.9984, 0.3692, 0.9986, 0.0529, 0.5959, 0.8535, 0.5958, 0.8535, 0.5959, 0.5374, 0.5961, 0.8535, 0.5959, 0.8535, 0.5961, 0.5374, 0.2477, 0.877, 0.2477, 0.8771, 0.002301, 0.877, 0.2477, 0.877, 0.2477, 0.877, 0.002301, 0.877, 0.8765, 0.8885, 0.8765, 0.8886, 0.5961, 0.8885, 0.8765, 0.8884, 0.8765, 0.8885, 0.5961, 0.8884, 0.6649, 0.9858, 0.6649, 0.9858, 0.6637, 0.9858, 0.6649, 0.9858, 0.6649, 0.9858, 0.6637, 0.9858, 0.8767, 0.8535, 0.8768, 0.8535, 0.8767, 0.8884, 0.8765, 0.8535, 0.8767, 0.8535, 0.8765, 0.8884, 0.5961, 0.5373, 0.5961, 0.5374, 0.6425, 0.5373, 0.5961, 0.5372, 0.5961, 0.5373, 0.6425, 0.5372, 0.6098, 0.995, 0.6098, 0.995, 0.6085, 0.995, 0.6098, 0.995, 0.6098, 0.995, 0.6085, 0.995, 0.6425, 0.5373, 0.6424, 0.5374, 0.5961, 0.5373, 0.6425, 0.5372, 0.6425, 0.5373, 0.5961, 0.5372, 0.6085, 0.985, 0.6085, 0.985, 0.6098, 0.985, 0.6085, 0.985, 0.6085, 0.985, 0.6098, 0.985, 0.002168, 0.8771, 0.002301, 0.8771, 0.002168, 0.9979, 0.002055, 0.8771, 0.002168, 0.8771, 0.002055, 0.9979, 0.9982, 0.4042, 0.9982, 0.4043, 0.5025, 0.4042, 0.9982, 0.4041, 0.9982, 0.4042, 0.5025, 0.4041, 0.6649, 0.9945, 0.6649, 0.9945, 0.6649, 0.987, 0.6649, 0.9945, 0.6649, 0.9945, 0.6649, 0.987, 0.6582, 0.9903, 0.6582, 0.9903, 0.666, 0.9863, 0.6582, 0.9903, 0.6582, 0.9903, 0.666, 0.9863, 0.6098, 0.995, 0.6098, 0.995, 0.6098, 0.985, 0.6098, 0.995, 0.6098, 0.995, 0.6098, 0.985, 0.5025, 0.05278, 0.5025, 0.05269, 0.9982, 0.05278, 0.5025, 0.0529, 0.5025, 0.05278, 0.9982, 0.0529, 0.666, 0.9863, 0.6659, 0.9863, 0.666, 0.9941, 0.666, 0.9863, 0.666, 0.9863, 0.666, 0.9941, 0.6582, 0.9863, 0.6582, 0.9863, 0.666, 0.9941, 0.6582, 0.9863, 0.6582, 0.9863, 0.666, 0.9941, 0.6637, 0.9858, 0.6637, 0.9858, 0.6637, 0.9958, 0.6637, 0.9858, 0.6637, 0.9858, 0.6637, 0.9958, 0.2478, 0.8771, 0.2479, 0.8771, 0.2478, 0.9979, 0.2477, 0.8771, 0.2478, 0.8771, 0.2477, 0.9979, 0.6582, 0.9863, 0.6582, 0.9863, 0.666, 0.9941, 0.6582, 0.9863, 0.6582, 0.9863, 0.666, 0.9941, 0.6582, 0.9863, 0.6582, 0.9863, 0.6582, 0.9941, 0.6583, 0.9863, 0.6582, 0.9863, 0.6583, 0.9941, 0.6085, 0.9862, 0.6085, 0.9862, 0.6085, 0.9938, 0.6085, 0.9862, 0.6085, 0.9862, 0.6085, 0.9938, 0.666, 0.9863, 0.666, 0.9863, 0.6582, 0.9863, 0.666, 0.9863, 0.666, 0.9863, 0.6582, 0.9863, 0.6649, 0.987, 0.6649, 0.9945, 0.6637, 0.9858])
_uv.active_render = True
_uv = me_colobotmesh.uv_layers.new(name='UV_2')
_uv.uv.foreach_set('vector', [0.9986, 0.9, 0.001502, 0.9, 0.001502, 0.9992, 0.8333, 0.001623, 0.8333, 0.9, 0.001502, 0.9, 0.834, 0.0008485, 0.9986, 0.0008485, 0.9986, 0.9, 0.001414, 0.9989, 0.9986, 0.9989, 0.9986, 0.001061, 0.9998, 0.0008003, 0.9992, 0.8984, 0.001061, 0.0, 0.0, 0.0, 0.9915, 0.0, 0.008485, 0.0, 0.001061, 0.0, 0.1239, 0.0, 0.1239, 0.9, 0.9986, 0.0008485, 0.834, 0.0008485, 0.001502, 0.9, 0.1324, 0.0, 0.9926, 0.0, 0.9915, 0.0, 0.001502, 0.875, 0.001502, 0.125, 0.8333, 0.125, 0.9997, 0.9996, 0.9918, 0.8927, 0.001061, 0.001061, 0.8676, 0.0, 0.007425, 0.0, 0.007071, 0.0, 0.008485, 0.007637, 0.9915, 0.8924, 0.9915, 0.9008, 0.1239, 0.8924, 0.001061, 0.007637, 4.543e-13, 0.007637, 0.8761, 0.0, 0.9989, 0.0, 0.9989, 0.9, 0.8333, 0.001623, 0.001502, 0.9, 0.8333, 0.9, 0.125, 0.001623, 0.875, 0.001623, 0.875, 0.9, 0.001502, 0.9, 0.9986, 0.9, 0.9986, 0.9992, 0.0001727, 0.8999, 0.0001144, 0.9005, 5.354e-11, 0.9008, 0.0005188, 0.8999, 0.00044, 0.9002, 0.0001144, 0.9005, 0.0009275, 0.9001, 0.00044, 0.9002, 0.0005188, 0.8999, 0.001502, 0.9, 0.0009275, 0.9001, 0.0009858, 0.8999, 5.309e-11, 0.8924, -0.0004059, 0.8924, 5.327e-11, 0.8954, -0.0004059, 0.8924, -0.00075, 0.8924, -0.0003236, 0.8955, 0.0004059, 0.8953, 5.327e-11, 0.8954, 0.0003235, 0.8978, 5.327e-11, 0.8954, -0.0003236, 0.8955, 5.338e-11, 0.8972, 0.001414, 0.001061, 0.001434, 0.0006548, 0.000858, 0.0006339, 0.001434, 0.0006548, 0.001458, 0.0003107, 0.0008611, 0.0003028, 0.000873, 0.001061, 0.000858, 0.0006339, 0.0004104, 0.0006263, 0.000858, 0.0006339, 0.0008611, 0.0003028, 0.0005376, 0.000391, 0.001502, 0.9992, 0.0009275, 0.9992, 0.000885, 0.9995, 0.0009275, 0.9992, 0.00044, 0.9992, 0.0004221, 0.9995, 0.001482, 0.9995, 0.000885, 0.9995, 0.0008611, 0.9998, 0.000885, 0.9995, 0.0004221, 0.9995, 0.0005376, 0.9997, 0.9986, 0.001061, 0.9991, 0.001061, 0.9991, 0.0006446, 0.9991, 0.001061, 0.9996, 0.001061, 0.9995, 0.0006657, 0.9986, 0.0006548, 0.9991, 0.0006446, 0.9991, 0.0003646, 0.9991, 0.0006446, 0.9995, 0.0006657, 0.9994, 0.0004483, 0.9997, 0.9996, 0.9998, 0.9997, 0.9998, 0.9998, 0.9998, 0.9997, 0.9999, 0.9999, 0.9999, 0.9998, 0.9998, 0.9997, 0.9998, 0.9998, 0.9999, 0.9998, 0.9998, 0.9998, 0.9999, 0.9998, 0.9999, 0.9998, 0.9986, 0.9992, 0.9986, 0.9995, 0.9991, 0.9995, 0.9986, 0.9995, 0.9986, 0.9998, 0.9991, 0.9997, 0.9991, 0.9992, 0.9991, 0.9995, 0.9995, 0.9995, 0.9991, 0.9995, 0.9991, 0.9997, 0.9994, 0.9996, 0.9986, 0.9992, 0.9991, 0.9992, 0.9991, 0.9995, 0.9991, 0.9992, 0.9996, 0.9992, 0.9995, 0.9995, 0.9986, 0.9995, 0.9991, 0.9995, 0.9991, 0.9997, 0.9991, 0.9995, 0.9995, 0.9995, 0.9994, 0.9996, 0.9918, 0.8927, 0.995, 0.8956, 0.995, 0.8956, 0.995, 0.8956, 0.9976, 0.898, 0.9972, 0.8976, 0.9917, 0.8926, 0.995, 0.8956, 0.9948, 0.8954, 0.995, 0.8956, 0.9972, 0.8976, 0.9965, 0.8969, 0.9986, 0.9989, 0.9986, 0.9993, 0.9991, 0.9994, 0.9986, 0.9993, 0.9986, 0.9997, 0.9991, 0.9996, 0.9991, 0.9989, 0.9991, 0.9994, 0.9995, 0.9993, 0.9991, 0.9994, 0.9991, 0.9996, 0.9994, 0.9996, 5.309e-11, 0.0, 5.31e-11, -7.368e-05, 5.327e-11, 0.0, 5.31e-11, -7.368e-05, 5.311e-11, -0.0001715, 5.329e-11, -6.449e-05, 5.325e-11, 4.144e-05, 5.327e-11, 0.0, 5.34e-11, 2.717e-05, 5.327e-11, 0.0, 5.329e-11, -6.449e-05, 5.338e-11, 0.0, 0.001502, 0.9992, 0.001482, 0.9995, 0.000885, 0.9995, 0.001482, 0.9995, 0.001458, 0.9998, 0.0008611, 0.9998, 0.0009275, 0.9992, 0.000885, 0.9995, 0.0004221, 0.9995, 0.000885, 0.9995, 0.0008611, 0.9998, 0.0005376, 0.9997, 0.001414, 0.9989, 0.000873, 0.9989, 0.000858, 0.9994, 0.000873, 0.9989, 0.0004142, 0.9989, 0.0004104, 0.9994, 0.001434, 0.9993, 0.000858, 0.9994, 0.0008611, 0.9997, 0.000858, 0.9994, 0.0004104, 0.9994, 0.0005376, 0.9996, 0.9986, 0.0008485, 0.9991, 0.0008485, 0.9992, 0.0005071, 0.9991, 0.0008485, 0.9996, 0.0008485, 0.9996, 0.0005011, 0.9986, 0.0005238, 0.9992, 0.0005071, 0.9992, 0.0002422, 0.9992, 0.0005071, 0.9996, 0.0005011, 0.9995, 0.0003128, 0.9992, 0.8984, 0.9995, 0.8986, 0.9995, 0.899, 0.9995, 0.8986, 0.9998, 0.8989, 0.9998, 0.8993, 0.9992, 0.8987, 0.9995, 0.899, 0.9995, 0.8993, 0.9995, 0.899, 0.9998, 0.8993, 0.9997, 0.8994, 0.9926, 0.0, 0.9926, 0.0, 0.9956, 0.0, 0.9926, 0.0, 0.9926, 0.0, 0.9956, 0.0, 0.9954, 0.0, 0.9956, 0.0, 0.9979, 0.0, 0.9956, 0.0, 0.9956, 0.0, 0.9973, 0.0, 0.1241, 0.0001235, 0.1243, 0.0003276, 0.1239, 5.239e-11, 0.1243, 0.0004752, 0.1247, 0.000751, 0.1243, 0.0003276, 0.1249, 0.001206, 0.1247, 0.000751, 0.1243, 0.0004752, 0.125, 0.001623, 0.1249, 0.001206, 0.1247, 0.001002, 0.8263, 0.0, 0.8261, 0.0, 0.8291, 0.0, 0.8261, 0.0, 0.826, 0.0, 0.829, 0.0, 0.8291, 0.0, 0.8291, 0.0, 0.8314, 0.0, 0.8291, 0.0, 0.829, 0.0, 0.8307, 0.0, 0.9998, 0.0008003, 0.9999, 0.0004728, 0.9999, 0.0004783, 0.9999, 0.0004728, 0.9999, 0.0002135, 0.9999, 0.0002146, 0.9999, 0.0008382, 0.9999, 0.0004783, 0.9999, 0.0005058, 0.9999, 0.0004783, 0.9999, 0.0002146, 0.9999, 0.0002951, 0.9986, 0.0008485, 0.9986, 0.0005238, 0.9992, 0.0005071, 0.9986, 0.0005238, 0.9986, 0.0002485, 0.9992, 0.0002422, 0.9991, 0.0008485, 0.9992, 0.0005071, 0.9996, 0.0005011, 0.9992, 0.0005071, 0.9992, 0.0002422, 0.9995, 0.0003128, -2.186e-14, 3.116e-05, 4.191e-14, -1.775e-05, 0.0, 0.0, -2.103e-14, 2.07e-05, 1.419e-13, -3.413e-05, 4.191e-14, -1.775e-05, 2.864e-13, -3.047e-05, 1.419e-13, -3.413e-05, -2.103e-14, 2.07e-05, 4.543e-13, 0.0, 2.864e-13, -3.047e-05, 5.106e-15, -4.062e-06, 0.8753, 0.000738, 0.8751, 0.0009695, 0.875, 0.00124, 0.8757, 0.0002577, 0.8753, 0.0006389, 0.8751, 0.0009695, 0.8757, 0.0002985, 0.8753, 0.0006389, 0.8757, 0.0002577, 0.8761, 0.0, 0.8757, 0.0002985, 0.8759, -0.000128, 0.001502, 0.9, 0.834, 0.0008485, 0.8338, 0.0005238, 0.0009275, 0.9, 0.8338, 0.0005238, 0.8335, 0.0002485, 0.0003107, 0.8999, 0.0003107, 0.0001364, 0.0006548, 3.543e-05, 0.0006548, 0.9, 0.0006548, 3.543e-05, 0.001061, 0.0, 0.008485, 0.007637, 0.008485, 0.9992, 0.005238, 0.9995, 0.005238, 0.007961, 0.005238, 0.9995, 0.002485, 0.9998, 0.00044, 0.9992, 0.00044, 0.9, 0.0009275, 0.9, 0.0009275, 0.9992, 0.0009275, 0.9, 0.001502, 0.9, 0.9997, 0.9996, 0.9989, 0.9989, 0.9993, 0.9993, 0.9998, 0.9997, 0.9993, 0.9993, 0.9997, 0.9997, 0.9996, 0.9992, 0.9996, 0.9, 0.9991, 0.9, 0.9991, 0.9992, 0.9991, 0.9, 0.9986, 0.9, 0.001061, 0.001061, 0.9918, 0.8927, 0.9917, 0.8926, 0.0006548, 0.0006548, 0.9917, 0.8926, 0.9916, 0.8925, 0.9996, 0.9, 0.9996, 0.9992, 0.9991, 0.9992, 0.9991, 0.9, 0.9991, 0.9992, 0.9986, 0.9992, 0.9986, 0.9989, 0.001414, 0.9989, 0.001434, 0.9993, 0.9986, 0.9993, 0.001434, 0.9993, 0.001458, 0.9997, 0.9986, 0.9998, 0.001458, 0.9998, 0.001482, 0.9995, 0.9986, 0.9995, 0.001482, 0.9995, 0.001502, 0.9992, 0.9989, 0.9, 0.9989, 0.0, 0.9993, 3.543e-05, 0.9993, 0.9, 0.9993, 3.543e-05, 0.9997, 0.0001365, 0.00044, 0.9, 0.8335, 0.0002485, 0.8338, 0.0005238, 0.0009275, 0.9, 0.8338, 0.0005238, 0.834, 0.0008485, 0.9986, 0.9, 0.9986, 0.0008485, 0.9991, 0.0008485, 0.9991, 0.9, 0.9991, 0.0008485, 0.9996, 0.0008485, 0.9997, 0.0, 0.9999, 0.0002135, 0.9999, 0.0004728, 0.9993, 0.0, 0.9999, 0.0004728, 0.9998, 0.0008003, 0.001061, 0.0, 0.9992, 0.8984, 0.9992, 0.8987, 0.0006548, 0.0, 0.9992, 0.8987, 0.9991, 0.8989, 0.9996, 0.9, 0.9996, 0.0008485, 0.9991, 0.0008485, 0.9991, 0.9, 0.9991, 0.0008485, 0.9986, 0.0008485, 0.001414, 0.001061, 0.9986, 0.001061, 0.9986, 0.0006548, 0.001434, 0.0006548, 0.9986, 0.0006548, 0.9986, 0.0003107, 0.001458, 0.9998, 0.9986, 0.9998, 0.9986, 0.9995, 0.001482, 0.9995, 0.9986, 0.9995, 0.9986, 0.9992, 0.1239, 0.8924, 5.309e-11, 0.8924, 0.0004059, 0.8953, 0.1243, 0.8953, 0.0004059, 0.8953, 0.00075, 0.8978, 0.00044, 0.9, 0.00044, 0.9992, 0.0009275, 0.9992, 0.0009275, 0.9, 0.0009275, 0.9992, 0.001502, 0.9992, 0.9986, 0.0008485, 0.834, 0.0008485, 0.8338, 0.0005238, 0.9986, 0.0005238, 0.8338, 0.0005238, 0.8335, 0.0002485, 0.8315, 0.0, 0.8728, 0.0, 0.8704, 0.0, 0.8291, 0.0, 0.8704, 0.0, 0.8676, 0.0, 0.834, 0.0008485, 0.9986, 0.0008485, 0.9986, 0.0005238, 0.8338, 0.0005238, 0.9986, 0.0005238, 0.9986, 0.0002485, 0.00126, 0.0, 0.9915, 0.0, 0.9915, 0.0, 0.0003271, 0.0, 0.9915, 0.0, 0.9915, 0.0, 0.9986, 0.001061, 0.9986, 0.9989, 0.9991, 0.9989, 0.9991, 0.001061, 0.9991, 0.9989, 0.9996, 0.9989, 0.9999, 0.9998, 0.9976, 0.898, 0.995, 0.8956, 0.9998, 0.9997, 0.995, 0.8956, 0.9918, 0.8927, 4.543e-13, 0.0, 5.309e-11, 0.8676, 5.326e-11, 0.8704, 2.864e-13, -3.047e-05, 5.326e-11, 0.8704, 5.34e-11, 0.8729, 0.00044, 0.8755, 0.00044, 0.1245, 0.0009275, 0.1247, 0.0009275, 0.8753, 0.0009275, 0.1247, 0.001502, 0.125, 0.9915, 0.0, 0.9926, 0.0, 0.9954, 0.0, 0.9948, 0.0, 0.9954, 0.0, 0.9978, 0.0, 0.9999, 0.0008885, 0.9998, 0.8989, 0.9995, 0.8986, 0.9999, 0.0008382, 0.9995, 0.8986, 0.9992, 0.8984, 0.8761, 0.0, 0.8761, 0.9, 0.8757, 0.8999, 0.8757, 0.0002985, 0.8757, 0.8999, 0.8753, 0.8998, 0.8331, 0.000751, 0.0005188, 0.8999, 0.0009858, 0.8999, 0.8331, 0.001206, 0.0009858, 0.8999, 0.001502, 0.9, 4.543e-13, 0.007425, 5.309e-11, 0.0, 5.325e-11, 4.144e-05, 2.978e-13, 0.004542, 5.325e-11, 4.144e-05, 5.338e-11, 4.088e-05, 0.0004142, 0.001061, 0.0004142, 0.9989, 0.000873, 0.9989, 0.000873, 0.001061, 0.000873, 0.9989, 0.001414, 0.9989, 0.8333, 0.001623, 0.001502, 0.9, 0.0009858, 0.8999, 0.8331, 0.001206, 0.0009858, 0.8999, 0.0005188, 0.8999, 0.1247, 0.0006389, 0.1247, 0.8998, 0.1243, 0.8999, 0.1243, 0.0002985, 0.1243, 0.8999, 0.1239, 0.9, 0.1324, 0.0, 0.008485, 0.0, 0.005232, 0.0, 0.1296, 0.0, 0.005232, 0.0, 0.002479, 0.0, 0.1243, 0.0004752, 0.8757, 0.0004752, 0.8753, 0.001002, 0.1247, 0.001002, 0.8753, 0.001002, 0.875, 0.001623, 4.543e-13, 0.0, 5.309e-11, 0.0, 4.543e-13, 0.007425, 0.9986, 0.9992, 0.9986, 0.9, 0.001502, 0.9992, 0.001502, 0.9, 0.834, 0.0008485, 0.9986, 0.9, 0.001414, 0.001061, 0.001414, 0.9989, 0.9986, 0.001061, 0.9989, 0.0, 0.9998, 0.0008003, 0.001061, 0.0, 0.0, 0.0, 0.0, 0.0, 0.008485, 0.0, 0.001061, 0.9, 0.001061, 0.0, 0.1239, 0.9, 0.9986, 0.9, 0.9986, 0.0008485, 0.001502, 0.9, 0.008485, 0.0, 0.1324, 0.0, 0.9915, 0.0, 0.8333, 0.875, 0.001502, 0.875, 0.8333, 0.125, 0.9989, 0.9989, 0.9997, 0.9996, 0.001061, 0.001061, 0.8263, 0.0, 0.8676, 0.0, 0.007071, 0.0, 0.008485, 0.9992, 0.008485, 0.007637, 0.9915, 0.9008, 5.309e-11, 0.8924, 0.1239, 0.8924, 4.543e-13, 0.007637, 0.8761, 0.9, 0.8761, 0.0, 0.9989, 0.9, 0.125, 0.9, 0.125, 0.001623, 0.875, 0.9, 0.001502, 0.9992, 0.001502, 0.9, 0.9986, 0.9992, 5.354e-11, 0.9, 0.0001727, 0.8999, 5.354e-11, 0.9008, 0.0001727, 0.8999, 0.0005188, 0.8999, 0.0001144, 0.9005, 0.0009858, 0.8999, 0.0009275, 0.9001, 0.0005188, 0.8999, 0.0004059, 0.8953, 5.309e-11, 0.8924, 5.327e-11, 0.8954, 5.327e-11, 0.8954, -0.0004059, 0.8924, -0.0003236, 0.8955, 0.00075, 0.8978, 0.0004059, 0.8953, 0.0003235, 0.8978, 0.0003235, 0.8978, 5.327e-11, 0.8954, 5.338e-11, 0.8972, 0.000873, 0.001061, 0.001414, 0.001061, 0.000858, 0.0006339, 0.000858, 0.0006339, 0.001434, 0.0006548, 0.0008611, 0.0003028, 0.0004142, 0.001061, 0.000873, 0.001061, 0.0004104, 0.0006263, 0.0004104, 0.0006263, 0.000858, 0.0006339, 0.0005376, 0.000391, 0.001482, 0.9995, 0.001502, 0.9992, 0.000885, 0.9995, 0.000885, 0.9995, 0.0009275, 0.9992, 0.0004221, 0.9995, 0.001458, 0.9998, 0.001482, 0.9995, 0.0008611, 0.9998, 0.0008611, 0.9998, 0.000885, 0.9995, 0.0005376, 0.9997, 0.9986, 0.0006548, 0.9986, 0.001061, 0.9991, 0.0006446, 0.9991, 0.0006446, 0.9991, 0.001061, 0.9995, 0.0006657, 0.9986, 0.0003107, 0.9986, 0.0006548, 0.9991, 0.0003646, 0.9991, 0.0003646, 0.9991, 0.0006446, 0.9994, 0.0004483, 0.9998, 0.9997, 0.9997, 0.9996, 0.9998, 0.9998, 0.9998, 0.9998, 0.9998, 0.9997, 0.9999, 0.9998, 0.9999, 0.9998, 0.9998, 0.9997, 0.9999, 0.9998, 0.9999, 0.9998, 0.9998, 0.9998, 0.9999, 0.9998, 0.9991, 0.9992, 0.9986, 0.9992, 0.9991, 0.9995, 0.9991, 0.9995, 0.9986, 0.9995, 0.9991, 0.9997, 0.9996, 0.9992, 0.9991, 0.9992, 0.9995, 0.9995, 0.9995, 0.9995, 0.9991, 0.9995, 0.9994, 0.9996, 0.9986, 0.9995, 0.9986, 0.9992, 0.9991, 0.9995, 0.9991, 0.9995, 0.9991, 0.9992, 0.9995, 0.9995, 0.9986, 0.9998, 0.9986, 0.9995, 0.9991, 0.9997, 0.9991, 0.9997, 0.9991, 0.9995, 0.9994, 0.9996, 0.9917, 0.8926, 0.9918, 0.8927, 0.995, 0.8956, 0.995, 0.8956, 0.995, 0.8956, 0.9972, 0.8976, 0.9916, 0.8925, 0.9917, 0.8926, 0.9948, 0.8954, 0.9948, 0.8954, 0.995, 0.8956, 0.9965, 0.8969, 0.9991, 0.9989, 0.9986, 0.9989, 0.9991, 0.9994, 0.9991, 0.9994, 0.9986, 0.9993, 0.9991, 0.9996, 0.9996, 0.9989, 0.9991, 0.9989, 0.9995, 0.9993, 0.9995, 0.9993, 0.9991, 0.9994, 0.9994, 0.9996, 5.325e-11, 4.144e-05, 5.309e-11, 0.0, 5.327e-11, 0.0, 5.327e-11, 0.0, 5.31e-11, -7.368e-05, 5.329e-11, -6.449e-05, 5.338e-11, 4.088e-05, 5.325e-11, 4.144e-05, 5.34e-11, 2.717e-05, 5.34e-11, 2.717e-05, 5.327e-11, 0.0, 5.338e-11, 0.0, 0.0009275, 0.9992, 0.001502, 0.9992, 0.000885, 0.9995, 0.000885, 0.9995, 0.001482, 0.9995, 0.0008611, 0.9998, 0.00044, 0.9992, 0.0009275, 0.9992, 0.0004221, 0.9995, 0.0004221, 0.9995, 0.000885, 0.9995, 0.0005376, 0.9997, 0.001434, 0.9993, 0.001414, 0.9989, 0.000858, 0.9994, 0.000858, 0.9994, 0.000873, 0.9989, 0.0004104, 0.9994, 0.001458, 0.9997, 0.001434, 0.9993, 0.0008611, 0.9997, 0.0008611, 0.9997, 0.000858, 0.9994, 0.0005376, 0.9996, 0.9986, 0.0005238, 0.9986, 0.0008485, 0.9992, 0.0005071, 0.9992, 0.0005071, 0.9991, 0.0008485, 0.9996, 0.0005011, 0.9986, 0.0002485, 0.9986, 0.0005238, 0.9992, 0.0002422, 0.9992, 0.0002422, 0.9992, 0.0005071, 0.9995, 0.0003128, 0.9992, 0.8987, 0.9992, 0.8984, 0.9995, 0.899, 0.9995, 0.899, 0.9995, 0.8986, 0.9998, 0.8993, 0.9991, 0.8989, 0.9992, 0.8987, 0.9995, 0.8993, 0.9995, 0.8993, 0.9995, 0.899, 0.9997, 0.8994, 0.9954, 0.0, 0.9926, 0.0, 0.9956, 0.0, 0.9956, 0.0, 0.9926, 0.0, 0.9956, 0.0, 0.9978, 0.0, 0.9954, 0.0, 0.9979, 0.0, 0.9979, 0.0, 0.9956, 0.0, 0.9973, 0.0, 0.1239, 5.239e-11, 0.1241, 0.0001235, 0.1239, 5.239e-11, 0.1241, 0.0001235, 0.1243, 0.0004752, 0.1243, 0.0003276, 0.1247, 0.001002, 0.1249, 0.001206, 0.1243, 0.0004752, 0.8291, 0.0, 0.8263, 0.0, 0.8291, 0.0, 0.8291, 0.0, 0.8261, 0.0, 0.829, 0.0, 0.8315, 0.0, 0.8291, 0.0, 0.8314, 0.0, 0.8314, 0.0, 0.8291, 0.0, 0.8307, 0.0, 0.9999, 0.0008382, 0.9998, 0.0008003, 0.9999, 0.0004783, 0.9999, 0.0004783, 0.9999, 0.0004728, 0.9999, 0.0002146, 0.9999, 0.0008885, 0.9999, 0.0008382, 0.9999, 0.0005058, 0.9999, 0.0005058, 0.9999, 0.0004783, 0.9999, 0.0002951, 0.9991, 0.0008485, 0.9986, 0.0008485, 0.9992, 0.0005071, 0.9992, 0.0005071, 0.9986, 0.0005238, 0.9992, 0.0002422, 0.9996, 0.0008485, 0.9991, 0.0008485, 0.9996, 0.0005011, 0.9996, 0.0005011, 0.9992, 0.0005071, 0.9995, 0.0003128, -2.186e-14, 3.116e-05, -2.103e-14, 2.07e-05, 4.191e-14, -1.775e-05, 5.106e-15, -4.062e-06, 2.864e-13, -3.047e-05, -2.103e-14, 2.07e-05, 5.288e-14, -3.655e-05, 4.543e-13, 0.0, 5.106e-15, -4.062e-06, 0.8753, 0.000738, 0.8757, 0.0002577, 0.8751, 0.0009695, 0.8759, -0.000128, 0.8757, 0.0002985, 0.8757, 0.0002577, 0.8761, -0.0003602, 0.8761, 0.0, 0.8759, -0.000128, 0.0009275, 0.9, 0.001502, 0.9, 0.8338, 0.0005238, 0.00044, 0.9, 0.0009275, 0.9, 0.8335, 0.0002485, 0.0006548, 0.9, 0.0003107, 0.8999, 0.0006548, 3.543e-05, 0.001061, 0.9, 0.0006548, 0.9, 0.001061, 0.0, 0.005238, 0.007961, 0.008485, 0.007637, 0.005238, 0.9995, 0.002485, 0.008237, 0.005238, 0.007961, 0.002485, 0.9998, 0.0009275, 0.9992, 0.00044, 0.9992, 0.0009275, 0.9, 0.001502, 0.9992, 0.0009275, 0.9992, 0.001502, 0.9, 0.9998, 0.9997, 0.9997, 0.9996, 0.9993, 0.9993, 0.9999, 0.9999, 0.9998, 0.9997, 0.9997, 0.9997, 0.9991, 0.9992, 0.9996, 0.9992, 0.9991, 0.9, 0.9986, 0.9992, 0.9991, 0.9992, 0.9986, 0.9, 0.0006548, 0.0006548, 0.001061, 0.001061, 0.9917, 0.8926, 0.0003107, 0.0003107, 0.0006548, 0.0006548, 0.9916, 0.8925, 0.9991, 0.9, 0.9996, 0.9, 0.9991, 0.9992, 0.9986, 0.9, 0.9991, 0.9, 0.9986, 0.9992, 0.9986, 0.9993, 0.9986, 0.9989, 0.001434, 0.9993, 0.9986, 0.9997, 0.9986, 0.9993, 0.001458, 0.9997, 0.9986, 0.9995, 0.9986, 0.9998, 0.001482, 0.9995, 0.9986, 0.9992, 0.9986, 0.9995, 0.001502, 0.9992, 0.9993, 0.9, 0.9989, 0.9, 0.9993, 3.543e-05, 0.9997, 0.8999, 0.9993, 0.9, 0.9997, 0.0001365, 0.0009275, 0.9, 0.00044, 0.9, 0.8338, 0.0005238, 0.001502, 0.9, 0.0009275, 0.9, 0.834, 0.0008485, 0.9991, 0.9, 0.9986, 0.9, 0.9991, 0.0008485, 0.9996, 0.9, 0.9991, 0.9, 0.9996, 0.0008485, 0.9993, 0.0, 0.9997, 0.0, 0.9999, 0.0004728, 0.9989, 0.0, 0.9993, 0.0, 0.9998, 0.0008003, 0.0006548, 0.0, 0.001061, 0.0, 0.9992, 0.8987, 0.0003107, 0.0, 0.0006548, 0.0, 0.9991, 0.8989, 0.9991, 0.9, 0.9996, 0.9, 0.9991, 0.0008485, 0.9986, 0.9, 0.9991, 0.9, 0.9986, 0.0008485, 0.001434, 0.0006548, 0.001414, 0.001061, 0.9986, 0.0006548, 0.001458, 0.0003107, 0.001434, 0.0006548, 0.9986, 0.0003107, 0.001482, 0.9995, 0.001458, 0.9998, 0.9986, 0.9995, 0.001502, 0.9992, 0.001482, 0.9995, 0.9986, 0.9992, 0.1243, 0.8953, 0.1239, 0.8924, 0.0004059, 0.8953, 0.1247, 0.8978, 0.1243, 0.8953, 0.00075, 0.8978, 0.0009275, 0.9, 0.00044, 0.9, 0.0009275, 0.9992, 0.001502, 0.9, 0.0009275, 0.9, 0.001502, 0.9992, 0.9986, 0.0005238, 0.9986, 0.0008485, 0.8338, 0.0005238, 0.9986, 0.0002485, 0.9986, 0.0005238, 0.8335, 0.0002485, 0.8291, 0.0, 0.8315, 0.0, 0.8704, 0.0, 0.8263, 0.0, 0.8291, 0.0, 0.8676, 0.0, 0.8338, 0.0005238, 0.834, 0.0008485, 0.9986, 0.0005238, 0.8335, 0.0002485, 0.8338, 0.0005238, 0.9986, 0.0002485, 0.0003271, 0.0, 0.00126, 0.0, 0.9915, 0.0, 0.0, 0.0, 0.0003271, 0.0, 0.9915, 0.0, 0.9991, 0.001061, 0.9986, 0.001061, 0.9991, 0.9989, 0.9996, 0.001061, 0.9991, 0.001061, 0.9996, 0.9989, 0.9998, 0.9997, 0.9999, 0.9998, 0.995, 0.8956, 0.9997, 0.9996, 0.9998, 0.9997, 0.9918, 0.8927, 2.864e-13, -3.047e-05, 4.543e-13, 0.0, 5.326e-11, 0.8704, 1.419e-13, -3.413e-05, 2.864e-13, -3.047e-05, 5.34e-11, 0.8729, 0.0009275, 0.8753, 0.00044, 0.8755, 0.0009275, 0.1247, 0.001502, 0.875, 0.0009275, 0.8753, 0.001502, 0.125, 0.9948, 0.0, 0.9915, 0.0, 0.9954, 0.0, 0.9975, 0.0, 0.9948, 0.0, 0.9978, 0.0, 0.9999, 0.0008382, 0.9999, 0.0008885, 0.9995, 0.8986, 0.9998, 0.0008003, 0.9999, 0.0008382, 0.9992, 0.8984, 0.8757, 0.0002985, 0.8761, 0.0, 0.8757, 0.8999, 0.8753, 0.0006389, 0.8757, 0.0002985, 0.8753, 0.8998, 0.8331, 0.001206, 0.8331, 0.000751, 0.0009858, 0.8999, 0.8333, 0.001623, 0.8331, 0.001206, 0.001502, 0.9, 2.978e-13, 0.004542, 4.543e-13, 0.007425, 5.325e-11, 4.144e-05, 1.689e-13, 0.002134, 2.978e-13, 0.004542, 5.338e-11, 4.088e-05, 0.000873, 0.001061, 0.0004142, 0.001061, 0.000873, 0.9989, 0.001414, 0.001061, 0.000873, 0.001061, 0.001414, 0.9989, 0.8331, 0.001206, 0.8333, 0.001623, 0.0009858, 0.8999, 0.8331, 0.000751, 0.8331, 0.001206, 0.0005188, 0.8999, 0.1243, 0.0002985, 0.1247, 0.0006389, 0.1243, 0.8999, 0.1239, 0.0, 0.1243, 0.0002985, 0.1239, 0.9, 0.1296, 0.0, 0.1324, 0.0, 0.005232, 0.0, 0.1272, 0.0, 0.1296, 0.0, 0.002479, 0.0, 0.1247, 0.001002, 0.1243, 0.0004752, 0.8753, 0.001002, 0.125, 0.001623, 0.1247, 0.001002, 0.875, 0.001623, 5.309e-11, 0.8676, 4.543e-13, 0.0, 4.543e-13, 0.007425])
me_colobotmesh.materials.append(mat_colobotmesh_mat_1)
me_colobotmesh.materials.append(mat_colobotmesh_mat_2)
me_colobotmesh.materials.append(mat_colobotmesh_mat_3)
me_colobotmesh.use_remesh_preserve_volume = False
me_colobotmesh.use_remesh_preserve_attributes = False
me_colobotmesh.use_mirror_vertex_groups = False
me_colobotmesh.update()

# ---- objects
ob_colobotmesh_1 = bpy.data.objects.new('ColobotMesh_1', me_colobotmesh)

# ---- transforms, parenting, visibility, modifiers, constraints
ob_colobotmesh_1.location = (0.0, 0.0, 0.0)
ob_colobotmesh_1.rotation_euler = (1.571, 0.0, 0.0)
ob_colobotmesh_1.lineart.crease_threshold = 0.0

# ---- collection membership
col_collection_1.objects.link(ob_colobotmesh_1)

# ---- scene / render settings (as saved in the file)
scene.frame_start = 1; scene.frame_end = 250; scene.frame_set(1)
scene.render.engine = 'BLENDER_EEVEE_NEXT'
scene.render.resolution_percentage = 50
scene.render.dither_intensity = 0.0
scene.cycles.use_denoising = False
scene.cycles.samples = 10
scene.cycles.sampling_pattern = 'TABULATED_SOBOL'
scene.cycles.light_sampling_threshold = 0.0
scene.cycles.use_adaptive_sampling = False
scene.cycles.use_light_tree = False
scene.cycles.blur_glossy = 0.0
scene.cycles.volume_bounces = 1
scene.cycles.pixel_filter_type = 'GAUSSIAN'
scene.cycles.sample_clamp_indirect = 0.0
scene.view_settings.view_transform = 'Standard'
bpy.context.view_layer.update()

# ---- added for rendering (the .blend has no active camera and no usable light): camera, sun
cam_auto = bpy.data.cameras.new('AutoCamera')
cam_auto.lens = 50.0
cam_auto.sensor_width = 36.0
cam_auto.clip_end = 1000.0
ob_auto_camera = bpy.data.objects.new('AutoCamera', cam_auto)
scene.collection.objects.link(ob_auto_camera)
ob_auto_camera.location = (16.07, -15.7016, 5.47168)
ob_auto_camera.rotation_euler = (1.09748, -7.21219e-08, 0.694738)
scene.camera = ob_auto_camera
light_auto_sun = bpy.data.lights.new('AutoSun', 'SUN')
light_auto_sun.energy = 3.0
light_auto_sun.angle = 0.0523599
ob_auto_sun = bpy.data.objects.new('AutoSun', light_auto_sun)
scene.collection.objects.link(ob_auto_sun)
ob_auto_sun.rotation_euler = (0.872665, 0.174533, 0.523599)
bpy.context.view_layer.update()
